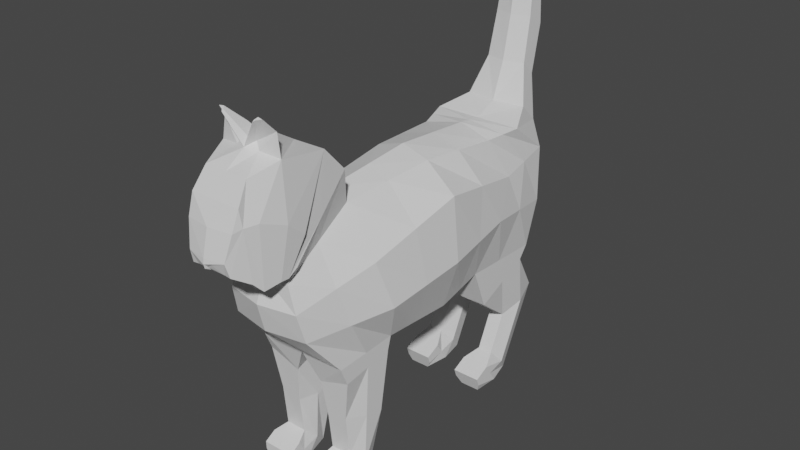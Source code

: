 # Source: CatEdit.blend  (saved by Blender 2.82.7; exported with 4.5.12 LTS)
import bpy
from mathutils import Matrix  # noqa: F401  (used for matrix-valued properties, if any)

bpy.ops.wm.read_factory_settings(use_empty=True)
scene = bpy.context.scene
scene.name = 'Scene'

# ---- collections
col_collection = bpy.data.collections.new('Collection'); scene.collection.children.link(col_collection)

# ---- materials (node trees are filled in below, after node groups)
mat_material = bpy.data.materials.new('Material')
mat_material.alpha_threshold = 0.0
mat_material.use_transparent_shadow = False
mat_material.line_color = (0.0, 0.0, 0.0, 1.0)

# ---- material node trees
mat_material.use_nodes = True; mat_material.node_tree.nodes.clear()
_N = mat_material.node_tree.nodes; _L = mat_material.node_tree.links
n0 = _N.new('ShaderNodeOutputMaterial'); n0.name = 'Material Output'; n0.location = (300, 300)
n1 = _N.new('ShaderNodeBsdfPrincipled'); n1.name = 'Principled BSDF'; n1.location = (10, 300)
n1.distribution = 'GGX'
n1.subsurface_method = 'BURLEY'
n1.inputs[2].default_value = 0.4
n1.inputs[3].default_value = 1.45
n1.inputs[27].default_value = (0.0, 0.0, 0.0, 1.0)
n1.inputs[28].default_value = 1.0
_L.new(n1.outputs[0], n0.inputs[0])
n0.is_active_output = True

# ---- world
world_world = bpy.data.worlds.new('World'); scene.world = world_world
world_world.use_nodes = True; world_world.node_tree.nodes.clear()
_N = world_world.node_tree.nodes; _L = world_world.node_tree.links
n0 = _N.new('ShaderNodeOutputWorld'); n0.name = 'World Output'; n0.location = (300, 300)
n1 = _N.new('ShaderNodeBackground'); n1.name = 'Background'; n1.location = (10, 300)
n1.inputs[0].default_value = (0.05088, 0.05088, 0.05088, 1.0)
_L.new(n1.outputs[0], n0.inputs[0])
n0.is_active_output = True
world_world.color = (0.05088, 0.05088, 0.05088)
world_world.use_sun_shadow = False
world_world.sun_shadow_jitter_overblur = 0.0

# ---- meshes
me_cube = bpy.data.meshes.new('Cube')
me_cube.from_pydata([(0.4518, 1.135, 0.6605), (0.4518, 1.404, -0.6605), (0.2716, -1.699, 0.1975), (0.4518, -1.316, -0.7314), (0.0, 1.404, -0.3845), (0.0, -1.699, 0.1975), (0.0, -1.316, -0.7314), (0.0, 1.135, 0.6605), (0.1911, -0.9183, 0.5917), (0.4518, -0.6773, -0.7015), (0.0, -0.6773, -0.7015), (0.0, -0.9183, 0.6684), (0.4518, 0.5531, -0.629), (0.3602, 0.8136, 0.6228), (0.0, 0.5531, -0.629), (0.0, 0.876, 0.692), (0.4518, 1.545, 0.3493), (0.366, -1.718, -0.04449), (0.0, 1.545, 0.3493), (0.0, -1.79, -0.04449), (0.5063, -0.9262, 0.1445), (0.4595, 1.026, 0.2154), (0.4518, 1.555, -0.2157), (0.395, -1.647, -0.326), (0.0, 1.568, 0.03517), (0.0, -1.719, -0.326), (0.6008, -0.8002, -0.3102), (0.5496, 0.7973, -0.137), (0.2765, 0.03005, 0.6697), (0.0, 0.06943, -0.7472), (0.0, 0.03005, 0.7551), (0.4518, 0.06943, -0.7472), (0.5629, 0.0458, 0.4044), (0.6356, 0.03005, -0.2157), (0.4518, 0.7182, -1.045), (0.4518, 1.308, -0.7853), (0.1703, 1.308, -0.7853), (0.1703, 0.7182, -1.045), (0.3937, 1.13, -1.365), (0.3975, 1.586, -1.2), (0.203, 1.586, -1.2), (0.2456, 1.13, -1.365), (0.3937, 0.9557, -1.736), (0.3975, 1.183, -2.011), (0.203, 1.183, -2.011), (0.2456, 0.9557, -1.736), (0.4518, 0.6476, -1.883), (0.4212, 0.7052, -2.046), (0.2231, 0.7052, -2.046), (0.1703, 0.6476, -1.883), (0.1378, -1.241, -1.015), (0.4518, -1.241, -0.9114), (0.1378, -0.7151, -0.8342), (0.4518, -0.7151, -0.8342), (0.1764, -1.16, -1.743), (0.3812, -1.16, -1.743), (0.1877, -0.9088, -1.987), (0.3916, -0.9088, -1.987), (0.1378, -1.387, -1.873), (0.4518, -1.387, -1.873), (0.1686, -1.381, -2.032), (0.3988, -1.381, -2.032), (0.0, 1.38, 0.7582), (0.3132, 1.431, 0.7582), (0.3132, 1.617, 0.5792), (0.0, 1.648, 0.5792), (0.0, 1.52, 1.123), (0.2039, 1.571, 1.123), (0.2039, 1.717, 0.9911), (0.0, 1.816, 0.9911), (0.0, 1.614, 1.554), (0.1871, 1.665, 1.554), (0.1871, 1.843, 1.451), (0.0, 1.91, 1.451), (0.0, 1.677, 2.009), (0.1621, 1.728, 2.009), (0.1621, 1.854, 1.897), (0.0, 1.917, 1.897), (0.0, 1.822, 2.529), (0.1152, 1.822, 2.529), (0.1152, 1.857, 2.472), (0.0, 1.92, 2.472), (0.3052, -1.05, 0.9669), (0.3439, -1.657, 0.3578), (0.0, -1.657, 0.3578), (0.0, -1.065, 0.9705), (0.3052, -1.274, 1.212), (0.3428, -1.749, 0.3003), (0.0, -1.749, 0.3003), (0.0, -1.289, 1.215), (0.3112, -1.733, 1.279), (0.3377, -1.824, 0.3015), (0.0, -1.824, 0.3015), (0.0, -1.666, 1.415), (0.2184, -2.001, 1.19), (0.2987, -1.969, 0.2652), (0.0, -1.969, 0.2653), (0.0, -2.001, 1.19), (0.2494, -2.124, 1.004), (0.2712, -2.056, 0.3557), (0.0, -2.064, 0.3631), (0.0, -2.124, 1.004), (0.2358, -2.19, 0.8189), (0.2042, -2.211, 0.4511), (0.0, -2.213, 0.4558), (0.0, -2.223, 0.8194), (0.1902, -2.246, 0.5797), (0.0, -2.28, 0.5786), (0.1451, -2.209, 0.4558), (0.3726, -1.757, 0.771), (0.003011, -2.243, 0.4908), (0.2678, -2.109, 0.8449), (0.3745, -1.585, 0.6256), (0.3149, -1.99, 0.855), (0.0, -2.275, 0.4908), (0.0, -2.286, 0.5319), (0.05047, -2.255, 0.5323), (0.1193, -1.767, 1.305), (0.07161, -1.649, 1.433), (0.09352, -1.675, 1.466), (0.2765, -1.729, 1.487), (0.0, -1.809, 1.319), (0.06694, -1.741, 1.365), (0.0, -1.742, 1.364), (0.1803, -1.815, 1.603), (0.228, -1.82, 1.598), (0.1618, -1.857, 1.573), (0.1791, -1.839, 1.585), (0.1618, -1.839, 1.585), (0.4518, -0.812, -1.411), (0.1378, -0.812, -1.411), (0.1764, -1.201, -1.379), (0.3812, -1.201, -1.327), (0.1378, -1.145, -2.01), (0.1378, -1.274, -1.808), (0.4518, -1.274, -1.808), (0.4518, -1.145, -2.01), (0.1703, 0.8017, -1.81), (0.4518, 0.8017, -1.81), (0.4518, 0.9443, -2.028), (0.1703, 0.9443, -2.028), (0.2338, -0.4441, 0.6307), (0.0, -0.3039, -0.7243), (0.0, -0.4441, 0.7117), (0.5346, -0.4402, 0.2745), (0.6182, -0.3851, -0.263), (0.4518, -0.3039, -0.7243), (0.4518, 0.3113, -0.6881), (0.3184, 0.4219, 0.6463), (0.0, 0.3113, -0.6881), (0.0, 0.453, 0.7235), (0.5112, 0.5357, 0.3099), (0.5926, 0.4137, -0.1763), (0.4518, 0.9387, -0.6448), (0.406, 0.9744, 0.6417), (0.0, 0.9387, -0.5068), (0.0, 1.006, 0.6763), (0.4556, 1.285, 0.2823), (0.5007, 1.183, -0.1763), (0.4518, 1.013, -0.9152), (0.1703, 1.013, -0.9152), (0.4518, 1.358, -1.282), (0.1703, 1.358, -1.282), (0.4518, 1.07, -1.873), (0.1703, 1.07, -1.873), (0.4518, 0.6764, -1.965), (0.1703, 0.6764, -1.965), (0.4518, 0.873, -1.919), (0.1703, 0.873, -1.919), (0.2313, -1.309, 0.3946), (0.0, -0.9968, -0.7165), (0.4518, -0.9968, -0.7165), (0.4361, -1.322, 0.05002), (0.4979, -1.224, -0.3181), (0.1378, -0.978, -0.9247), (0.4518, -0.978, -0.8728), (0.1378, -1.035, -1.865), (0.4518, -1.035, -1.865), (0.1378, -1.384, -1.953), (0.4518, -1.384, -1.953), (0.3245, -1.353, 0.6623), (0.4518, -1.006, -1.369), (0.1378, -1.006, -1.395), (0.4518, -1.209, -1.909), (0.1378, -1.209, -1.909)], [], [(171, 3, 51, 175), (172, 169, 2, 17), (18, 7, 62, 65), (17, 2, 5, 19), (169, 8, 82, 180), (141, 143, 11, 8), (144, 141, 8, 20), (142, 146, 9, 10), (12, 14, 37, 34), (157, 154, 13, 21), (154, 156, 15, 13), (158, 157, 21, 27), (145, 144, 20, 26), (23, 17, 19, 25), (24, 18, 16, 22), (173, 172, 17, 23), (171, 173, 23, 3), (4, 24, 22, 1), (3, 23, 25, 6), (146, 145, 26, 9), (153, 158, 27, 12), (147, 152, 33, 31), (152, 151, 32, 33), (149, 147, 31, 29), (151, 148, 28, 32), (148, 150, 30, 28), (160, 36, 40, 162), (155, 4, 36, 160), (4, 1, 35, 36), (153, 12, 34, 159), (161, 38, 42, 163), (159, 34, 38, 161), (34, 37, 41, 38), (36, 35, 39, 40), (138, 137, 49, 46), (38, 41, 45, 42), (40, 39, 43, 44), (162, 40, 44, 164), (166, 165, 46, 49), (140, 139, 47, 48), (168, 140, 48, 166), (167, 138, 46, 165), (130, 129, 57, 56), (170, 10, 52, 174), (10, 9, 53, 52), (3, 6, 50, 51), (184, 133, 60, 178), (182, 130, 56, 176), (181, 132, 55, 177), (132, 131, 54, 55), (178, 179, 59, 58), (183, 135, 59, 179), (135, 134, 58, 59), (133, 136, 61, 60), (64, 65, 69, 68), (7, 0, 63, 62), (0, 16, 64, 63), (16, 18, 65, 64), (69, 66, 70, 73), (63, 64, 68, 67), (65, 62, 66, 69), (62, 63, 67, 66), (73, 70, 74, 77), (66, 67, 71, 70), (68, 69, 73, 72), (67, 68, 72, 71), (76, 77, 81, 80), (70, 71, 75, 74), (72, 73, 77, 76), (71, 72, 76, 75), (81, 78, 79, 80), (75, 76, 80, 79), (77, 74, 78, 81), (74, 75, 79, 78), (83, 180, 82, 86, 112, 87), (11, 5, 84, 85), (5, 2, 83, 84), (8, 11, 85, 82), (86, 89, 93, 118, 90), (82, 85, 89, 86), (84, 83, 87, 88), (85, 84, 88, 89), (93, 92, 96, 97, 121, 123), (88, 87, 91, 92), (89, 88, 92, 93), (110, 116, 115, 114), (94, 97, 101, 98), (91, 109, 113, 95), (90, 117, 121, 97, 94), (92, 91, 95, 96), (100, 99, 103, 108, 104), (96, 95, 99, 100), (97, 96, 100, 101), (95, 113, 111, 99), (102, 105, 107, 106), (101, 100, 104, 107, 105), (99, 111, 102, 106, 103), (98, 101, 105, 102), (106, 108, 103), (104, 108, 110, 114), (102, 111, 98), (111, 113, 94, 98), (113, 109, 90, 94), (108, 106, 116, 110), (109, 112, 86, 90), (112, 109, 91, 87), (106, 107, 115, 116), (107, 104, 114, 115), (121, 122, 127, 126), (118, 123, 119), (123, 118, 93), (90, 118, 119, 120), (121, 117, 122), (117, 90, 120, 122), (126, 127, 125, 124, 128), (119, 123, 128, 124), (122, 120, 125, 127), (120, 119, 124, 125), (123, 121, 126, 128), (51, 50, 131, 132), (175, 51, 132, 181), (174, 52, 130, 182), (52, 53, 129, 130), (56, 57, 136, 133), (55, 54, 134, 135), (177, 55, 135, 183), (176, 56, 133, 184), (163, 42, 138, 167), (164, 44, 140, 168), (44, 43, 139, 140), (42, 45, 137, 138), (31, 33, 145, 146), (33, 32, 144, 145), (29, 31, 146, 142), (32, 28, 141, 144), (28, 30, 143, 141), (13, 15, 150, 148), (21, 13, 148, 151), (14, 12, 147, 149), (27, 21, 151, 152), (12, 27, 152, 147), (45, 164, 168, 137), (43, 163, 167, 139), (139, 167, 165, 47), (137, 168, 166, 49), (48, 47, 165, 166), (41, 162, 164, 45), (35, 159, 161, 39), (39, 161, 163, 43), (1, 153, 159, 35), (14, 155, 160, 37), (37, 160, 162, 41), (1, 22, 158, 153), (22, 16, 157, 158), (0, 7, 156, 154), (16, 0, 154, 157), (54, 176, 184, 134), (57, 177, 183, 136), (50, 174, 182, 131), (53, 175, 181, 129), (136, 183, 179, 61), (60, 61, 179, 178), (129, 181, 177, 57), (131, 182, 176, 54), (134, 184, 178, 58), (6, 170, 174, 50), (9, 26, 173, 171), (26, 20, 172, 173), (2, 169, 180, 83), (20, 8, 169, 172), (9, 171, 175, 53)])
_uv = me_cube.uv_layers.new(name='UVMap')
_uv.uv.foreach_set('vector', [0.375, 0.7169, 0.375, 0.75, 0.375, 0.75, 0.375, 0.7169, 0.5503, 0.7169, 0.625, 0.7169, 0.625, 0.75, 0.5503, 0.75, 0.0, 0.0, 0.0, 0.0, 0.0, 0.0, 0.0, 0.0, 0.5503, 0.75, 0.625, 0.75, 0.625, 0.875, 0.5503, 0.875, 0.625, 0.7169, 0.625, 0.6838, 0.625, 0.6838, 0.625, 0.7169, 0.625, 0.653, 0.75, 0.653, 0.75, 0.6838, 0.625, 0.6838, 0.5503, 0.653, 0.625, 0.653, 0.625, 0.6838, 0.5503, 0.6838, 0.25, 0.653, 0.375, 0.653, 0.375, 0.6838, 0.25, 0.6838, 0.375, 0.5607, 0.25, 0.5607, 0.25, 0.5607, 0.375, 0.5607, 0.5503, 0.5303, 0.625, 0.5303, 0.625, 0.5607, 0.5503, 0.5607, 0.625, 0.5303, 0.75, 0.5303, 0.75, 0.5607, 0.625, 0.5607, 0.444, 0.5303, 0.5503, 0.5303, 0.5503, 0.5607, 0.444, 0.5607, 0.444, 0.653, 0.5503, 0.653, 0.5503, 0.6838, 0.444, 0.6838, 0.444, 0.75, 0.5503, 0.75, 0.5503, 0.875, 0.444, 0.875, 0.444, 0.375, 0.5503, 0.375, 0.5503, 0.5, 0.444, 0.5, 0.444, 0.7169, 0.5503, 0.7169, 0.5503, 0.75, 0.444, 0.75, 0.375, 0.7169, 0.444, 0.7169, 0.444, 0.75, 0.375, 0.75, 0.375, 0.375, 0.444, 0.375, 0.444, 0.5, 0.375, 0.5, 0.375, 0.75, 0.444, 0.75, 0.444, 0.875, 0.375, 0.875, 0.375, 0.653, 0.444, 0.653, 0.444, 0.6838, 0.375, 0.6838, 0.375, 0.5303, 0.444, 0.5303, 0.444, 0.5607, 0.375, 0.5607, 0.375, 0.5914, 0.444, 0.5914, 0.444, 0.6222, 0.375, 0.6222, 0.444, 0.5914, 0.5503, 0.5914, 0.5503, 0.6222, 0.444, 0.6222, 0.25, 0.5914, 0.375, 0.5914, 0.375, 0.6222, 0.25, 0.6222, 0.5503, 0.5914, 0.625, 0.5914, 0.625, 0.6222, 0.5503, 0.6222, 0.625, 0.5914, 0.75, 0.5914, 0.75, 0.6222, 0.625, 0.6222, 0.0, 0.0, 0.0, 0.0, 0.0, 0.0, 0.0, 0.0, 0.0, 0.0, 0.0, 0.0, 0.0, 0.0, 0.0, 0.0, 0.375, 0.375, 0.375, 0.5, 0.375, 0.5, 0.375, 0.375, 0.375, 0.5303, 0.375, 0.5607, 0.375, 0.5607, 0.375, 0.5303, 0.375, 0.5303, 0.375, 0.5607, 0.375, 0.5607, 0.375, 0.5303, 0.375, 0.5303, 0.375, 0.5607, 0.375, 0.5607, 0.375, 0.5303, 0.375, 0.5607, 0.25, 0.5607, 0.25, 0.5607, 0.375, 0.5607, 0.375, 0.375, 0.375, 0.5, 0.375, 0.5, 0.375, 0.375, 0.375, 0.5607, 0.25, 0.5607, 0.25, 0.5607, 0.375, 0.5607, 0.375, 0.5607, 0.25, 0.5607, 0.25, 0.5607, 0.375, 0.5607, 0.375, 0.375, 0.375, 0.5, 0.375, 0.5, 0.375, 0.375, 0.0, 0.0, 0.0, 0.0, 0.0, 0.0, 0.0, 0.0, 0.25, 0.5303, 0.375, 0.5303, 0.375, 0.5607, 0.25, 0.5607, 0.375, 0.375, 0.375, 0.5, 0.375, 0.5, 0.375, 0.375, 0.0, 0.0, 0.0, 0.0, 0.0, 0.0, 0.0, 0.0, 0.375, 0.5303, 0.375, 0.5607, 0.375, 0.5607, 0.375, 0.5303, 0.25, 0.6838, 0.375, 0.6838, 0.375, 0.6838, 0.25, 0.6838, 0.0, 0.0, 0.0, 0.0, 0.0, 0.0, 0.0, 0.0, 0.25, 0.6838, 0.375, 0.6838, 0.375, 0.6838, 0.25, 0.6838, 0.375, 0.75, 0.375, 0.875, 0.375, 0.875, 0.375, 0.75, 0.0, 0.0, 0.0, 0.0, 0.0, 0.0, 0.0, 0.0, 0.0, 0.0, 0.0, 0.0, 0.0, 0.0, 0.0, 0.0, 0.375, 0.7169, 0.375, 0.75, 0.375, 0.75, 0.375, 0.7169, 0.375, 0.75, 0.375, 0.875, 0.375, 0.875, 0.375, 0.75, 0.25, 0.7169, 0.375, 0.7169, 0.375, 0.75, 0.25, 0.75, 0.375, 0.7169, 0.375, 0.75, 0.375, 0.75, 0.375, 0.7169, 0.375, 0.75, 0.375, 0.875, 0.375, 0.875, 0.375, 0.75, 0.25, 0.6838, 0.375, 0.6838, 0.375, 0.6838, 0.25, 0.6838, 0.5503, 0.5, 0.5503, 0.375, 0.5503, 0.375, 0.5503, 0.5, 0.75, 0.5, 0.625, 0.5, 0.625, 0.5, 0.75, 0.5, 0.625, 0.5, 0.5503, 0.5, 0.5503, 0.5, 0.625, 0.5, 0.5503, 0.5, 0.5503, 0.375, 0.5503, 0.375, 0.5503, 0.5, 0.0, 0.0, 0.0, 0.0, 0.0, 0.0, 0.0, 0.0, 0.625, 0.5, 0.5503, 0.5, 0.5503, 0.5, 0.625, 0.5, 0.0, 0.0, 0.0, 0.0, 0.0, 0.0, 0.0, 0.0, 0.75, 0.5, 0.625, 0.5, 0.625, 0.5, 0.75, 0.5, 0.0, 0.0, 0.0, 0.0, 0.0, 0.0, 0.0, 0.0, 0.75, 0.5, 0.625, 0.5, 0.625, 0.5, 0.75, 0.5, 0.5503, 0.5, 0.5503, 0.375, 0.5503, 0.375, 0.5503, 0.5, 0.625, 0.5, 0.5503, 0.5, 0.5503, 0.5, 0.625, 0.5, 0.5503, 0.5, 0.5503, 0.375, 0.5503, 0.375, 0.5503, 0.5, 0.75, 0.5, 0.625, 0.5, 0.625, 0.5, 0.75, 0.5, 0.5503, 0.5, 0.5503, 0.375, 0.5503, 0.375, 0.5503, 0.5, 0.625, 0.5, 0.5503, 0.5, 0.5503, 0.5, 0.625, 0.5, 0.5503, 0.375, 0.625, 0.375, 0.625, 0.5, 0.5503, 0.5, 0.625, 0.5, 0.5503, 0.5, 0.5503, 0.5, 0.625, 0.5, 0.0, 0.0, 0.0, 0.0, 0.0, 0.0, 0.0, 0.0, 0.75, 0.5, 0.625, 0.5, 0.625, 0.5, 0.75, 0.5, 0.625, 0.75, 0.625, 0.7169, 0.625, 0.6838, 0.625, 0.6838, 0.625, 0.7265, 0.625, 0.75, 0.0, 0.0, 0.0, 0.0, 0.0, 0.0, 0.0, 0.0, 0.625, 0.875, 0.625, 0.75, 0.625, 0.75, 0.625, 0.875, 0.625, 0.6838, 0.75, 0.6838, 0.75, 0.6838, 0.625, 0.6838, 0.625, 0.6838, 0.75, 0.6838, 0.75, 0.6838, 0.7122, 0.6838, 0.625, 0.6838, 0.625, 0.6838, 0.75, 0.6838, 0.75, 0.6838, 0.625, 0.6838, 0.625, 0.875, 0.625, 0.75, 0.625, 0.75, 0.625, 0.875, 0.0, 0.0, 0.0, 0.0, 0.0, 0.0, 0.0, 0.0, 0.0, 0.0, 0.0, 0.0, 0.0, 0.0, 0.0, 0.0, 0.0, 0.0, 0.0, 0.0, 0.625, 0.875, 0.625, 0.75, 0.625, 0.75, 0.625, 0.875, 0.0, 0.0, 0.0, 0.0, 0.0, 0.0, 0.0, 0.0, 0.707, 0.75, 0.625, 0.7203, 0.75, 0.7205, 0.75, 0.75, 0.625, 0.6838, 0.75, 0.6838, 0.75, 0.6838, 0.625, 0.6838, 0.625, 0.75, 0.625, 0.7221, 0.625, 0.7077, 0.625, 0.75, 0.625, 0.6838, 0.716, 0.6838, 0.75, 0.6838, 0.75, 0.6838, 0.625, 0.6838, 0.625, 0.875, 0.625, 0.75, 0.625, 0.75, 0.625, 0.875, 0.625, 0.875, 0.625, 0.75, 0.625, 0.75, 0.625, 0.832, 0.625, 0.875, 0.625, 0.875, 0.625, 0.75, 0.625, 0.75, 0.625, 0.875, 0.0, 0.0, 0.0, 0.0, 0.0, 0.0, 0.0, 0.0, 0.625, 0.75, 0.625, 0.7077, 0.625, 0.6998, 0.625, 0.75, 0.625, 0.6838, 0.75, 0.6838, 0.75, 0.7205, 0.625, 0.7203, 0.0, 0.0, 0.0, 0.0, 0.0, 0.0, 0.0, 0.0, 0.0, 0.0, 0.625, 0.75, 0.625, 0.6998, 0.625, 0.6838, 0.625, 0.7203, 0.625, 0.75, 0.625, 0.6838, 0.75, 0.6838, 0.75, 0.6838, 0.625, 0.6838, 0.625, 0.7203, 0.707, 0.75, 0.625, 0.75, 0.625, 0.875, 0.625, 0.832, 0.625, 0.832, 0.625, 0.875, 0.625, 0.6838, 0.625, 0.6998, 0.625, 0.6838, 0.625, 0.6998, 0.625, 0.7077, 0.625, 0.6838, 0.625, 0.6838, 0.625, 0.7077, 0.625, 0.7221, 0.625, 0.6838, 0.625, 0.6838, 0.707, 0.75, 0.625, 0.7203, 0.625, 0.7203, 0.707, 0.75, 0.625, 0.7221, 0.625, 0.7265, 0.625, 0.6838, 0.625, 0.6838, 0.625, 0.7265, 0.625, 0.7221, 0.625, 0.75, 0.625, 0.75, 0.625, 0.7203, 0.75, 0.7205, 0.75, 0.7205, 0.625, 0.7203, 0.0, 0.0, 0.0, 0.0, 0.0, 0.0, 0.0, 0.0, 0.75, 0.6838, 0.716, 0.6838, 0.716, 0.6838, 0.75, 0.6838, 0.7122, 0.6838, 0.75, 0.6838, 0.7122, 0.6838, 0.75, 0.6838, 0.7122, 0.6838, 0.75, 0.6838, 0.625, 0.6838, 0.7122, 0.6838, 0.7122, 0.6838, 0.625, 0.6838, 0.75, 0.6838, 0.716, 0.6838, 0.716, 0.6838, 0.716, 0.6838, 0.625, 0.6838, 0.625, 0.6838, 0.716, 0.6838, 0.75, 0.6838, 0.716, 0.6838, 0.625, 0.6838, 0.7122, 0.6838, 0.75, 0.6838, 0.7122, 0.6838, 0.75, 0.6838, 0.75, 0.6838, 0.7122, 0.6838, 0.716, 0.6838, 0.625, 0.6838, 0.625, 0.6838, 0.716, 0.6838, 0.625, 0.6838, 0.7122, 0.6838, 0.7122, 0.6838, 0.625, 0.6838, 0.0, 0.0, 0.0, 0.0, 0.0, 0.0, 0.0, 0.0, 0.375, 0.75, 0.375, 0.875, 0.375, 0.875, 0.375, 0.75, 0.375, 0.7169, 0.375, 0.75, 0.375, 0.75, 0.375, 0.7169, 0.0, 0.0, 0.0, 0.0, 0.0, 0.0, 0.0, 0.0, 0.25, 0.6838, 0.375, 0.6838, 0.375, 0.6838, 0.25, 0.6838, 0.25, 0.6838, 0.375, 0.6838, 0.375, 0.6838, 0.25, 0.6838, 0.375, 0.75, 0.375, 0.875, 0.375, 0.875, 0.375, 0.75, 0.375, 0.7169, 0.375, 0.75, 0.375, 0.75, 0.375, 0.7169, 0.0, 0.0, 0.0, 0.0, 0.0, 0.0, 0.0, 0.0, 0.375, 0.5303, 0.375, 0.5607, 0.375, 0.5607, 0.375, 0.5303, 0.0, 0.0, 0.0, 0.0, 0.0, 0.0, 0.0, 0.0, 0.375, 0.375, 0.375, 0.5, 0.375, 0.5, 0.375, 0.375, 0.375, 0.5607, 0.25, 0.5607, 0.25, 0.5607, 0.375, 0.5607, 0.375, 0.6222, 0.444, 0.6222, 0.444, 0.653, 0.375, 0.653, 0.444, 0.6222, 0.5503, 0.6222, 0.5503, 0.653, 0.444, 0.653, 0.25, 0.6222, 0.375, 0.6222, 0.375, 0.653, 0.25, 0.653, 0.5503, 0.6222, 0.625, 0.6222, 0.625, 0.653, 0.5503, 0.653, 0.625, 0.6222, 0.75, 0.6222, 0.75, 0.653, 0.625, 0.653, 0.625, 0.5607, 0.75, 0.5607, 0.75, 0.5914, 0.625, 0.5914, 0.5503, 0.5607, 0.625, 0.5607, 0.625, 0.5914, 0.5503, 0.5914, 0.25, 0.5607, 0.375, 0.5607, 0.375, 0.5914, 0.25, 0.5914, 0.444, 0.5607, 0.5503, 0.5607, 0.5503, 0.5914, 0.444, 0.5914, 0.375, 0.5607, 0.444, 0.5607, 0.444, 0.5914, 0.375, 0.5914, 0.0, 0.0, 0.0, 0.0, 0.0, 0.0, 0.0, 0.0, 0.375, 0.5, 0.375, 0.5303, 0.375, 0.5303, 0.375, 0.5, 0.375, 0.5, 0.375, 0.5303, 0.375, 0.5303, 0.375, 0.5, 0.0, 0.0, 0.0, 0.0, 0.0, 0.0, 0.0, 0.0, 0.25, 0.5, 0.375, 0.5, 0.375, 0.5303, 0.25, 0.5303, 0.0, 0.0, 0.0, 0.0, 0.0, 0.0, 0.0, 0.0, 0.375, 0.5, 0.375, 0.5303, 0.375, 0.5303, 0.375, 0.5, 0.375, 0.5, 0.375, 0.5303, 0.375, 0.5303, 0.375, 0.5, 0.375, 0.5, 0.375, 0.5303, 0.375, 0.5303, 0.375, 0.5, 0.0, 0.0, 0.0, 0.0, 0.0, 0.0, 0.0, 0.0, 0.0, 0.0, 0.0, 0.0, 0.0, 0.0, 0.0, 0.0, 0.375, 0.5, 0.444, 0.5, 0.444, 0.5303, 0.375, 0.5303, 0.444, 0.5, 0.5503, 0.5, 0.5503, 0.5303, 0.444, 0.5303, 0.625, 0.5, 0.75, 0.5, 0.75, 0.5303, 0.625, 0.5303, 0.5503, 0.5, 0.625, 0.5, 0.625, 0.5303, 0.5503, 0.5303, 0.0, 0.0, 0.0, 0.0, 0.0, 0.0, 0.0, 0.0, 0.375, 0.6838, 0.375, 0.7169, 0.375, 0.7169, 0.375, 0.6838, 0.0, 0.0, 0.0, 0.0, 0.0, 0.0, 0.0, 0.0, 0.375, 0.6838, 0.375, 0.7169, 0.375, 0.7169, 0.375, 0.6838, 0.375, 0.6838, 0.375, 0.7169, 0.375, 0.7169, 0.375, 0.6838, 0.25, 0.6838, 0.375, 0.6838, 0.375, 0.7169, 0.25, 0.7169, 0.375, 0.6838, 0.375, 0.7169, 0.375, 0.7169, 0.375, 0.6838, 0.0, 0.0, 0.0, 0.0, 0.0, 0.0, 0.0, 0.0, 0.0, 0.0, 0.0, 0.0, 0.0, 0.0, 0.0, 0.0, 0.0, 0.0, 0.0, 0.0, 0.0, 0.0, 0.0, 0.0, 0.375, 0.6838, 0.444, 0.6838, 0.444, 0.7169, 0.375, 0.7169, 0.444, 0.6838, 0.5503, 0.6838, 0.5503, 0.7169, 0.444, 0.7169, 0.625, 0.75, 0.625, 0.7169, 0.625, 0.7169, 0.625, 0.75, 0.5503, 0.6838, 0.625, 0.6838, 0.625, 0.7169, 0.5503, 0.7169, 0.375, 0.6838, 0.375, 0.7169, 0.375, 0.7169, 0.375, 0.6838])
me_cube.materials.append(mat_material)
me_cube.use_remesh_preserve_volume = False
me_cube.use_remesh_preserve_attributes = False
me_cube.use_mirror_vertex_groups = False
me_cube.update()
arm_armature = bpy.data.armatures.new('Armature')  # bones are not reproduced

# ---- objects
ob_cat = bpy.data.objects.new('Cat', me_cube)
ob_armature = bpy.data.objects.new('Armature', arm_armature)

# ---- transforms, parenting, visibility, modifiers, constraints
ob_cat.parent = ob_armature
ob_cat.location = (4.564e-16, -0.02363, 2.056)
ob_cat.lock_rotations_4d = False
ob_cat.empty_display_type = 'ARROWS'
ob_cat.lineart.crease_threshold = 0.0
_vg = ob_cat.vertex_groups.new(name='_Root')
for _i, _w in zip([29, 31, 33, 142, 146, 147, 149], [0.06115, 0.1673, 0.009495, 0.03123, 0.06238, 0.07959, 0.03282]): _vg.add([_i], _w, 'REPLACE')
_vg = ob_cat.vertex_groups.new(name='Back1')
for _i, _w in zip([0, 7, 13, 15, 16, 21, 63, 148, 150, 151, 154, 156, 157], [0.4729, 0.2738, 0.5728, 0.6127, 0.006134, 0.1092, 0.07743, 0.1149, 0.1109, 0.04062, 0.5596, 0.5089, 0.08186]): _vg.add([_i], _w, 'REPLACE')
_vg = ob_cat.vertex_groups.new(name='Back2')
for _i, _w in zip([0, 7, 9, 10, 12, 13, 14, 15, 20, 21, 26, 27, 28, 29, 30, 31, 32, 33, 141, 142, 143, 144, 145, 146, 147, 148, 149, 150, 151, 152, 154, 156], [0.06337, 0.04442, 0.01975, 0.03612, 0.05516, 0.2067, 0.06333, 0.162, 0.01627, 0.07823, 0.05343, 0.1315, 0.8439, 0.2279, 0.8307, 0.2796, 0.7479, 0.4804, 0.09718, 0.1283, 0.121, 0.1543, 0.1844, 0.1471, 0.2022, 0.8225, 0.1874, 0.8269, 0.7009, 0.4714, 0.108, 0.08967]): _vg.add([_i], _w, 'REPLACE')
_vg = ob_cat.vertex_groups.new(name='Back3')
for _i, _w in zip([8, 9, 10, 11, 20, 26, 28, 29, 30, 31, 32, 33, 82, 84, 85, 86, 89, 141, 142, 143, 144, 145, 146, 147, 148, 149, 151, 152, 169, 172, 173, 180], [0.8041, 0.08113, 0.0711, 0.7812, 0.6164, 0.2277, 0.1197, 0.1187, 0.1346, 0.1387, 0.154, 0.1881, 0.1789, 0.005245, 0.2061, 0.02495, 0.02351, 0.8701, 0.2015, 0.8454, 0.7216, 0.4281, 0.2658, 0.08227, 0.001734, 0.06943, 0.01224, 0.06956, 0.07156, 0.07389, 0.02103, 0.03079]): _vg.add([_i], _w, 'REPLACE')
_vg = ob_cat.vertex_groups.new(name='Neck')
for _i, _w in zip([2, 5, 8, 11, 17, 20, 82, 83, 84, 85, 86, 87, 89, 90, 91, 93, 94, 95, 97, 98, 99, 101, 102, 105, 106, 107, 109, 111, 112, 113, 117, 118, 119, 120, 121, 122, 123, 124, 125, 126, 127, 128, 169, 172, 180], [0.1524, 0.05493, 0.1434, 0.1756, 0.0181, 0.07294, 0.651, 0.2859, 0.07855, 0.6064, 0.5408, 0.1603, 0.5049, 0.4105, 0.1009, 0.4418, 0.197, 0.04265, 0.2103, 0.1097, 0.01791, 0.1249, 0.05934, 0.06717, 0.0101, 0.006562, 0.1229, 0.06472, 0.2354, 0.08144, 0.3889, 0.4426, 0.4353, 0.4176, 0.3721, 0.392, 0.4062, 0.4238, 0.4233, 0.4209, 0.4223, 0.4226, 0.8042, 0.08556, 0.7442]): _vg.add([_i], _w, 'REPLACE')
_vg = ob_cat.vertex_groups.new(name='Head')
for _i, _w in zip([2, 5, 11, 17, 19, 25, 82, 83, 84, 85, 86, 87, 88, 89, 90, 91, 92, 93, 94, 95, 96, 97, 98, 99, 100, 101, 102, 103, 104, 105, 106, 107, 108, 109, 110, 111, 112, 113, 114, 115, 116, 117, 118, 119, 120, 121, 122, 123, 124, 125, 126, 127, 128, 169, 180], [0.3267, 0.5634, 0.05652, 0.06514, 0.2009, 0.02662, 0.1642, 0.5177, 0.7515, 0.1717, 0.4338, 0.6872, 0.8611, 0.4552, 0.5805, 0.8054, 0.9275, 0.5469, 0.795, 0.9088, 0.9744, 0.7801, 0.8829, 0.9389, 0.9804, 0.8676, 0.9335, 0.9652, 0.9762, 0.9265, 0.9618, 0.9658, 0.9683, 0.8456, 0.9737, 0.9271, 0.6788, 0.9055, 0.9726, 0.9698, 0.9696, 0.6033, 0.5461, 0.5543, 0.573, 0.618, 0.5994, 0.5832, 0.567, 0.5674, 0.5698, 0.5685, 0.5681, 0.03294, 0.184]): _vg.add([_i], _w, 'REPLACE')
_vg = ob_cat.vertex_groups.new(name='Arm1.L')
for _i, _w in zip([2, 3, 5, 17, 19, 20, 23, 25, 26, 83, 84, 87, 88, 91, 92, 95, 112, 169, 172, 173], [0.3811, 0.04222, 0.288, 0.4619, 0.196, 0.1232, 0.4206, 0.09929, 0.01853, 0.1353, 0.09017, 0.1077, 0.06849, 0.06568, 0.02111, 0.01224, 0.05307, 0.06126, 0.6632, 0.1357]): _vg.add([_i], _w, 'REPLACE')
_vg = ob_cat.vertex_groups.new(name='Arm2.L')
for _i, _w in zip([2, 3, 5, 6, 9, 10, 14, 17, 19, 20, 23, 25, 26, 29, 31, 33, 50, 51, 52, 53, 83, 87, 130, 132, 142, 144, 145, 146, 147, 149, 152, 170, 171, 172, 173, 174, 175], [0.1011, 0.8879, 0.03585, 0.8066, 0.5152, 0.5704, 0.007389, 0.3757, 0.1237, 0.1197, 0.5044, 0.1663, 0.5506, 0.1621, 0.1347, 0.08638, 0.2945, 0.7738, 0.5532, 0.4991, 0.02217, 0.007045, 0.01631, 0.05884, 0.315, 0.04539, 0.2168, 0.2627, 0.07553, 0.08901, 0.01473, 0.8655, 0.8741, 0.1413, 0.7821, 0.8986, 0.5257]): _vg.add([_i], _w, 'REPLACE')
_vg = ob_cat.vertex_groups.new(name='Arm3.L')
for _i, _w in zip([3, 6, 9, 10, 26, 29, 31, 33, 50, 51, 52, 53, 54, 55, 56, 57, 58, 129, 130, 131, 132, 133, 134, 135, 136, 142, 145, 146, 147, 149, 170, 171, 174, 175, 176, 177, 178, 181, 182, 184], [0.05626, 0.09874, 0.3297, 0.2454, 0.08943, 0.07804, 0.07203, 0.006958, 0.6914, 0.2105, 0.4025, 0.4647, 0.6085, 0.1255, 0.4322, 0.4222, 0.04405, 0.9374, 0.9423, 0.9669, 0.9115, 0.0648, 0.1295, 0.01911, 0.06242, 0.1471, 0.05861, 0.1499, 0.02718, 0.03638, 0.09282, 0.1054, 0.09504, 0.4708, 0.1998, 0.1158, 0.004963, 0.9493, 0.9541, 0.0697]): _vg.add([_i], _w, 'REPLACE')
_vg = ob_cat.vertex_groups.new(name='Paw.L')
for _i, _w in zip([54, 55, 56, 57, 58, 59, 60, 61, 129, 132, 133, 134, 135, 136, 176, 177, 178, 179, 181, 182, 183, 184], [0.3896, 0.8721, 0.5674, 0.5775, 0.9528, 0.9844, 0.9804, 0.9864, 0.02647, 0.007143, 0.935, 0.8701, 0.9648, 0.9374, 0.7993, 0.8832, 0.9724, 0.9891, 0.01011, 0.001295, 0.9829, 0.9301]): _vg.add([_i], _w, 'REPLACE')
_vg = ob_cat.vertex_groups.new(name='Arm1.R')
for _i, _w in zip([2, 5, 6, 17, 19, 23, 25, 84], [0.005436, 0.09442, 0.02665, 0.03136, 0.3588, 0.009868, 0.3648, 0.006128]): _vg.add([_i], _w, 'REPLACE')
_vg = ob_cat.vertex_groups.new(name='Arm2.R')
for _i, _w in zip([5, 6, 19, 23, 25], [0.01119, 0.01709, 0.116, 0.0007728, 0.3194]): _vg.add([_i], _w, 'REPLACE')
_vg = ob_cat.vertex_groups.new(name='Arm3.R')
_vg = ob_cat.vertex_groups.new(name='Paw.R')
_vg = ob_cat.vertex_groups.new(name='Leg1.L')
for _i, _w in zip([0, 1, 4, 10, 12, 13, 14, 15, 16, 18, 21, 22, 24, 27, 29, 31, 32, 33, 34, 35, 36, 37, 63, 64, 142, 145, 146, 147, 149, 151, 152, 154, 155, 156, 157, 158, 160], [0.127, 0.1958, 0.7524, 0.01318, 0.3945, 0.1292, 0.4177, 0.009529, 0.2817, 0.1228, 0.7107, 0.7695, 0.6847, 0.6937, 0.1954, 0.1753, 0.03344, 0.1206, 0.05025, 0.0642, 0.09977, 0.06162, 0.01639, 0.07108, 0.09772, 0.04872, 0.08185, 0.2752, 0.2902, 0.1719, 0.2686, 0.1591, 0.755, 0.006679, 0.6398, 0.837, 0.01883]): _vg.add([_i], _w, 'REPLACE')
_vg = ob_cat.vertex_groups.new(name='Leg2.L')
for _i, _w in zip([1, 4, 10, 12, 14, 21, 22, 24, 27, 29, 31, 33, 34, 35, 36, 37, 38, 39, 40, 41, 142, 145, 146, 147, 149, 151, 152, 153, 155, 158, 159, 160, 161, 162], [0.7504, 0.1885, 0.01703, 0.5049, 0.4397, 0.001143, 0.1263, 0.03262, 0.1198, 0.2095, 0.191, 0.07802, 0.8719, 0.8708, 0.8502, 0.8484, 0.06859, 0.442, 0.496, 0.1119, 0.1041, 0.02361, 0.08526, 0.3165, 0.3104, 0.001901, 0.1238, 0.9748, 0.214, 0.1022, 0.9694, 0.9381, 0.07776, 0.4836]): _vg.add([_i], _w, 'REPLACE')
_vg = ob_cat.vertex_groups.new(name='Leg3.L')
for _i, _w in zip([1, 34, 35, 36, 37, 38, 39, 40, 41, 42, 43, 44, 45, 46, 47, 49, 137, 138, 139, 140, 159, 161, 162, 163, 164, 165, 166, 167, 168], [0.02068, 0.06489, 0.05871, 0.03801, 0.07311, 0.922, 0.5578, 0.5057, 0.8776, 0.8928, 0.5509, 0.5406, 0.8707, 0.04341, 0.008531, 0.02993, 0.1271, 0.1533, 0.1075, 0.1159, 0.004696, 0.9185, 0.5135, 0.8865, 0.8815, 0.02028, 0.007324, 0.1373, 0.0988]): _vg.add([_i], _w, 'REPLACE')
_vg = ob_cat.vertex_groups.new(name='Foot.L')
for _i, _w in zip([42, 43, 44, 45, 46, 47, 48, 49, 137, 138, 139, 140, 163, 164, 165, 166, 167, 168], [0.1027, 0.4491, 0.4572, 0.1215, 0.9531, 0.9707, 0.975, 0.9597, 0.8718, 0.8459, 0.8925, 0.8834, 0.1162, 0.1122, 0.9648, 0.9711, 0.8629, 0.9005]): _vg.add([_i], _w, 'REPLACE')
_vg = ob_cat.vertex_groups.new(name='Tail1')
for _i, _w in zip([0, 4, 7, 13, 15, 16, 18, 21, 22, 24, 62, 63, 64, 65, 66, 67, 68, 69, 150, 154, 156, 157], [0.2987, 0.04225, 0.6355, 0.07134, 0.1826, 0.6478, 0.8537, 0.06584, 0.08373, 0.2633, 0.9204, 0.7587, 0.8307, 0.9276, 0.01791, 0.03972, 0.0798, 0.04321, 0.005226, 0.1481, 0.3573, 0.2237]): _vg.add([_i], _w, 'REPLACE')
_vg = ob_cat.vertex_groups.new(name='Tail2')
for _i, _w in zip([0, 62, 63, 64, 65, 66, 67, 68, 69, 71, 72, 73], [0.00793, 0.04298, 0.1124, 0.07034, 0.04994, 0.9289, 0.8839, 0.881, 0.9151, 0.01459, 0.06222, 0.03576]): _vg.add([_i], _w, 'REPLACE')
_vg = ob_cat.vertex_groups.new(name='Tail3')
for _i, _w in zip([66, 67, 68, 69, 70, 71, 72, 73, 76, 77], [0.01902, 0.06289, 0.00656, 0.02147, 0.9464, 0.9074, 0.9036, 0.923, 0.05692, 0.02869]): _vg.add([_i], _w, 'REPLACE')
_vg = ob_cat.vertex_groups.new(name='Tail4')
for _i, _w in zip([70, 71, 72, 73, 74, 75, 76, 77, 78, 79, 80, 81], [0.008193, 0.05834, 0.009708, 0.01407, 0.9862, 0.9814, 0.9404, 0.9588, 0.9977, 0.9972, 0.996, 0.995]): _vg.add([_i], _w, 'REPLACE')
_vg = ob_cat.vertex_groups.new(name='Leg1.R')
_vg = ob_cat.vertex_groups.new(name='Leg2.R')
_vg = ob_cat.vertex_groups.new(name='Leg3.R')
_vg = ob_cat.vertex_groups.new(name='Foot.R')
_vg = ob_cat.vertex_groups.new(name='IKFoot.L')
for _i, _w in zip([9, 36, 38, 39, 40, 41, 42, 43, 44, 45, 47, 48, 49, 51, 52, 53, 56, 57, 129, 130, 133, 137, 139, 140, 160, 161, 162, 163, 164, 165, 166, 167, 168, 171, 175, 177, 181, 183], [0.0, 0.0, 0.0, 0.0, 0.0, 0.0, 0.02587, 0.003761, 0.00104, 3.85e-06, 0.0, 0.0, 0.0, 0.0, 0.0, 0.0, 0.0, 0.0, 0.0, 0.0, 0.0, 5.415e-05, 0.04539, 0.0005117, 0.0, 0.0, 0.0, 0.0008897, 0.0001786, 0.0, 0.0, 0.0, 0.0, 0.0, 0.0, 0.0, 0.0, 0.0]): _vg.add([_i], _w, 'REPLACE')
_vg = ob_cat.vertex_groups.new(name='IKPaw.L')
for _i, _w in zip([54, 56, 57, 133, 136, 176, 177, 184], [0.01205, 0.7482, 0.7149, 0.07759, 0.09577, 0.1389, 0.1256, 0.002638]): _vg.add([_i], _w, 'REPLACE')
_vg = ob_cat.vertex_groups.new(name='IKFoot.R')
_vg = ob_cat.vertex_groups.new(name='IKPaw.R')
_m = ob_cat.modifiers.new('Mirror', 'MIRROR')
_m = ob_cat.modifiers.new('Armature', 'ARMATURE')
_m.object = ob_armature
ob_armature.location = (0.0, 0.0, 0.0)
ob_armature.lineart.crease_threshold = 0.0

# ---- collection membership
col_collection.objects.link(ob_cat)
col_collection.objects.link(ob_armature)

# ---- scene / render settings (as saved in the file)
scene.frame_start = 1; scene.frame_end = 30; scene.frame_set(0)
scene.render.engine = 'BLENDER_EEVEE_NEXT'
scene.cycles.use_denoising = False
scene.cycles.samples = 128
scene.cycles.sampling_pattern = 'TABULATED_SOBOL'
scene.cycles.use_adaptive_sampling = False
scene.cycles.use_light_tree = False
scene.view_settings.view_transform = 'Filmic'
bpy.context.view_layer.update()

# ---- added for rendering (the .blend has no active camera and no usable light): camera, sun
cam_auto = bpy.data.cameras.new('AutoCamera')
cam_auto.lens = 50.0
cam_auto.sensor_width = 36.0
cam_auto.clip_end = 1000.0
ob_auto_camera = bpy.data.objects.new('AutoCamera', cam_auto)
scene.collection.objects.link(ob_auto_camera)
ob_auto_camera.location = (5.72366, -6.90175, 6.5994)
ob_auto_camera.rotation_euler = (1.09748, -7.21219e-08, 0.694738)
scene.camera = ob_auto_camera
light_auto_sun = bpy.data.lights.new('AutoSun', 'SUN')
light_auto_sun.energy = 3.0
light_auto_sun.angle = 0.0523599
ob_auto_sun = bpy.data.objects.new('AutoSun', light_auto_sun)
scene.collection.objects.link(ob_auto_sun)
ob_auto_sun.rotation_euler = (0.872665, 0.174533, 0.523599)
bpy.context.view_layer.update()
